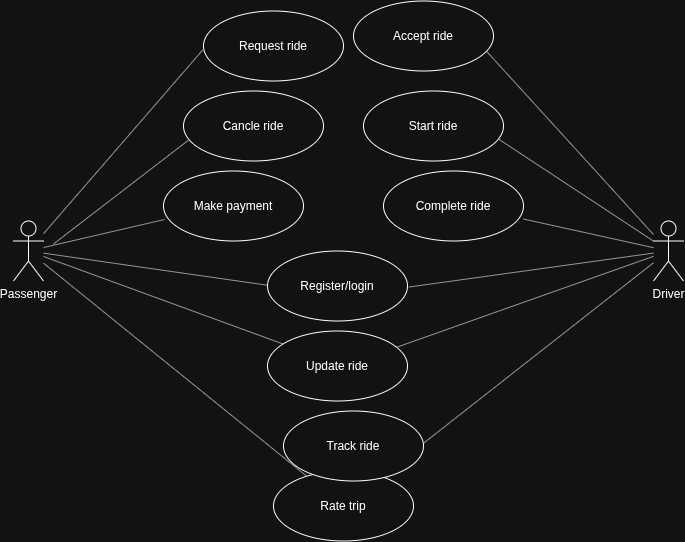

The diagram above was exported from draw.io. Its source (the exported page's mxGraphModel, read from the mxfile embedded in the PNG):
<mxGraphModel dx="956" dy="591" grid="1" gridSize="10" guides="1" tooltips="1" connect="1" arrows="1" fold="1" page="1" pageScale="1" pageWidth="827" pageHeight="1169" math="0" shadow="0">
  <root>
    <mxCell id="0" />
    <mxCell id="1" parent="0" />
    <mxCell id="uc_passenger" parent="1" style="shape=umlActor;verticalLabelPosition=bottom;labelBackgroundColor=none;verticalAlign=top;html=1;outlineConnect=0;" value="Passenger" vertex="1">
      <mxGeometry height="60" width="30" x="20" y="300" as="geometry" />
    </mxCell>
    <mxCell id="uc_driver" parent="1" style="shape=umlActor;verticalLabelPosition=bottom;labelBackgroundColor=none;verticalAlign=top;html=1;outlineConnect=0;" value="Driver" vertex="1">
      <mxGeometry height="60" width="30" x="660" y="300" as="geometry" />
    </mxCell>
    <mxCell id="uc_e1" edge="1" parent="1" source="uc_passenger" style="edgeStyle=none;rounded=0;html=1;endArrow=none;startArrow=none;strokeColor=#666666;">
      <mxGeometry relative="1" as="geometry">
        <mxPoint x="209.30933218568748" y="128.88294227709218" as="targetPoint" />
      </mxGeometry>
    </mxCell>
    <mxCell id="uc_e3" edge="1" parent="1" source="uc_passenger" style="edgeStyle=none;rounded=0;html=1;endArrow=none;startArrow=none;strokeColor=#666666;">
      <mxGeometry relative="1" as="geometry">
        <mxPoint x="171.04100195368937" y="298.4763424105853" as="targetPoint" />
      </mxGeometry>
    </mxCell>
    <mxCell id="uc_e4" edge="1" parent="1" source="uc_passenger" style="edgeStyle=none;rounded=0;html=1;endArrow=none;startArrow=none;strokeColor=#666666;">
      <mxGeometry relative="1" as="geometry">
        <mxPoint x="284.91189748977763" y="365.8002681964349" as="targetPoint" />
      </mxGeometry>
    </mxCell>
    <mxCell id="uc_e5" edge="1" parent="1" source="uc_passenger" style="edgeStyle=none;rounded=0;html=1;endArrow=none;startArrow=none;strokeColor=#666666;">
      <mxGeometry relative="1" as="geometry">
        <mxPoint x="300.97248915111027" y="427.1560649560578" as="targetPoint" />
      </mxGeometry>
    </mxCell>
    <mxCell id="uc_e7" edge="1" parent="1" source="uc_passenger" style="edgeStyle=none;rounded=0;html=1;endArrow=none;startArrow=none;strokeColor=#666666;">
      <mxGeometry relative="1" as="geometry">
        <mxPoint x="321.73535023788895" y="562.128604962815" as="targetPoint" />
      </mxGeometry>
    </mxCell>
    <mxCell id="uc_e8" edge="1" parent="1" source="uc_driver" style="edgeStyle=none;rounded=0;html=1;endArrow=none;startArrow=none;strokeColor=#666666;">
      <mxGeometry relative="1" as="geometry">
        <mxPoint x="491.6551847507385" y="128.7736267372237" as="targetPoint" />
      </mxGeometry>
    </mxCell>
    <mxCell id="uc_e9" edge="1" parent="1" source="uc_driver" style="edgeStyle=none;rounded=0;html=1;endArrow=none;startArrow=none;strokeColor=#666666;">
      <mxGeometry relative="1" as="geometry">
        <mxPoint x="503.4076487661582" y="216.9691603299192" as="targetPoint" />
      </mxGeometry>
    </mxCell>
    <mxCell id="uc_e10" edge="1" parent="1" source="uc_driver" style="edgeStyle=none;rounded=0;html=1;endArrow=none;startArrow=none;strokeColor=#666666;">
      <mxGeometry relative="1" as="geometry">
        <mxPoint x="529.793898893008" y="297.998673672393" as="targetPoint" />
      </mxGeometry>
    </mxCell>
    <mxCell id="uc_e11" edge="1" parent="1" source="uc_driver" style="edgeStyle=none;rounded=0;html=1;endArrow=none;startArrow=none;strokeColor=#666666;">
      <mxGeometry relative="1" as="geometry">
        <mxPoint x="415.357239750688" y="366.04695345880975" as="targetPoint" />
      </mxGeometry>
    </mxCell>
    <mxCell id="uc_e12" edge="1" parent="1" source="uc_driver" style="edgeStyle=none;rounded=0;html=1;endArrow=none;startArrow=none;strokeColor=#666666;">
      <mxGeometry relative="1" as="geometry">
        <mxPoint x="399.8035306307386" y="427.4323162501162" as="targetPoint" />
      </mxGeometry>
    </mxCell>
    <mxCell id="uc_e14" edge="1" parent="1" source="uc_driver" style="edgeStyle=none;rounded=0;html=1;endArrow=none;startArrow=none;strokeColor=#666666;">
      <mxGeometry relative="1" as="geometry">
        <mxPoint x="379.01111196262946" y="562.2481347964313" as="targetPoint" />
      </mxGeometry>
    </mxCell>
    <mxCell id="EihIHdJD3BYZle1mhaFQ-1" parent="1" style="ellipse;whiteSpace=wrap;html=1;" value="Cancle ride" vertex="1">
      <mxGeometry height="70" width="140" x="190" y="170" as="geometry" />
    </mxCell>
    <mxCell id="EihIHdJD3BYZle1mhaFQ-3" parent="1" style="ellipse;whiteSpace=wrap;html=1;" value="Make payment" vertex="1">
      <mxGeometry height="70" width="140" x="170" y="250" as="geometry" />
    </mxCell>
    <mxCell id="EihIHdJD3BYZle1mhaFQ-6" parent="1" style="ellipse;whiteSpace=wrap;html=1;" value="Request ride" vertex="1">
      <mxGeometry height="70" width="140" x="210" y="90" as="geometry" />
    </mxCell>
    <mxCell id="EihIHdJD3BYZle1mhaFQ-7" edge="1" parent="1" style="edgeStyle=none;rounded=0;html=1;endArrow=none;startArrow=none;strokeColor=#666666;entryX=0.037;entryY=0.7;entryDx=0;entryDy=0;entryPerimeter=0;" target="EihIHdJD3BYZle1mhaFQ-1">
      <mxGeometry relative="1" as="geometry">
        <mxPoint x="60" y="323" as="sourcePoint" />
        <mxPoint x="219.30933218568748" y="138.88294227709218" as="targetPoint" />
      </mxGeometry>
    </mxCell>
    <mxCell id="EihIHdJD3BYZle1mhaFQ-8" parent="1" style="ellipse;whiteSpace=wrap;html=1;" value="Complete ride" vertex="1">
      <mxGeometry height="70" width="140" x="390" y="250" as="geometry" />
    </mxCell>
    <mxCell id="EihIHdJD3BYZle1mhaFQ-9" parent="1" style="ellipse;whiteSpace=wrap;html=1;" value="Start ride" vertex="1">
      <mxGeometry height="70" width="140" x="370" y="170" as="geometry" />
    </mxCell>
    <mxCell id="EihIHdJD3BYZle1mhaFQ-10" parent="1" style="ellipse;whiteSpace=wrap;html=1;" value="Accept ride" vertex="1">
      <mxGeometry height="70" width="140" x="360" y="80" as="geometry" />
    </mxCell>
    <mxCell id="EihIHdJD3BYZle1mhaFQ-11" parent="1" style="ellipse;whiteSpace=wrap;html=1;" value="Rate trip" vertex="1">
      <mxGeometry height="70" width="140" x="280" y="550" as="geometry" />
    </mxCell>
    <mxCell id="EihIHdJD3BYZle1mhaFQ-13" parent="1" style="ellipse;whiteSpace=wrap;html=1;" value="Update ride" vertex="1">
      <mxGeometry height="70" width="140" x="274" y="410" as="geometry" />
    </mxCell>
    <mxCell id="EihIHdJD3BYZle1mhaFQ-14" parent="1" style="ellipse;whiteSpace=wrap;html=1;" value="Track ride" vertex="1">
      <mxGeometry height="70" width="140" x="290" y="490" as="geometry" />
    </mxCell>
    <mxCell id="EihIHdJD3BYZle1mhaFQ-15" parent="1" style="ellipse;whiteSpace=wrap;html=1;" value="Register/login" vertex="1">
      <mxGeometry height="70" width="140" x="274" y="330" as="geometry" />
    </mxCell>
  </root>
</mxGraphModel>